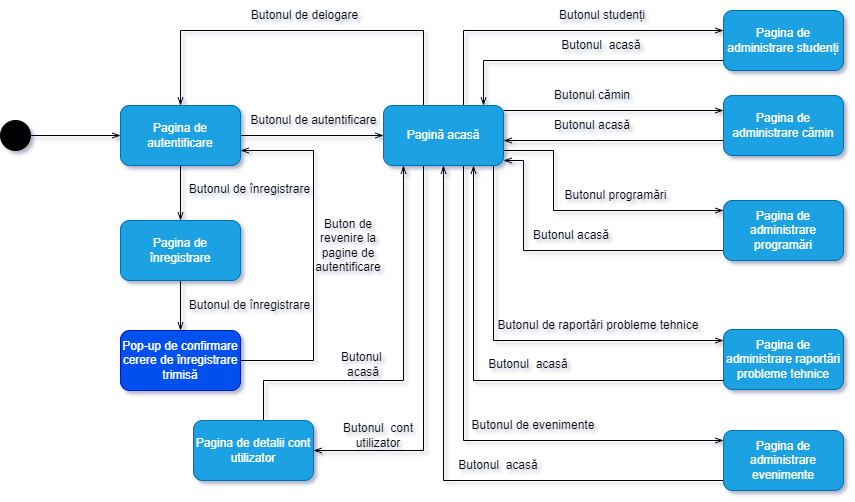

The diagram above was exported from draw.io. Its source (the exported page's mxGraphModel, read from the mxfile embedded in the PNG):
<mxGraphModel dx="2261" dy="780" grid="1" gridSize="10" guides="1" tooltips="1" connect="1" arrows="1" fold="1" page="1" pageScale="1" pageWidth="827" pageHeight="1169" math="0" shadow="0">
  <root>
    <mxCell id="0" />
    <mxCell id="1" parent="0" />
    <mxCell id="2" style="edgeStyle=orthogonalEdgeStyle;rounded=0;orthogonalLoop=1;jettySize=auto;html=1;endArrow=openThin;endFill=0;" edge="1" target="6" parent="1">
      <mxGeometry relative="1" as="geometry">
        <Array as="points">
          <mxPoint x="260" y="870" />
        </Array>
        <mxPoint x="260" y="945" as="sourcePoint" />
      </mxGeometry>
    </mxCell>
    <mxCell id="3" style="edgeStyle=orthogonalEdgeStyle;rounded=0;orthogonalLoop=1;jettySize=auto;html=1;endArrow=openThin;endFill=0;" edge="1" target="8" parent="1">
      <mxGeometry relative="1" as="geometry">
        <Array as="points">
          <mxPoint x="390" y="950" />
          <mxPoint x="390" y="950" />
        </Array>
        <mxPoint x="300" y="949.9999999999998" as="sourcePoint" />
      </mxGeometry>
    </mxCell>
    <mxCell id="4" style="edgeStyle=orthogonalEdgeStyle;rounded=0;orthogonalLoop=1;jettySize=auto;html=1;endArrow=openThin;endFill=0;" edge="1" target="12" parent="1">
      <mxGeometry relative="1" as="geometry">
        <Array as="points">
          <mxPoint x="350" y="990" />
          <mxPoint x="350" y="1050" />
        </Array>
        <mxPoint x="300" y="989.9999999999998" as="sourcePoint" />
      </mxGeometry>
    </mxCell>
    <mxCell id="5" style="edgeStyle=orthogonalEdgeStyle;rounded=0;orthogonalLoop=1;jettySize=auto;html=1;endArrow=openThin;endFill=0;" edge="1" source="6" parent="1">
      <mxGeometry relative="1" as="geometry">
        <Array as="points">
          <mxPoint x="280" y="900" />
        </Array>
        <mxPoint x="280" y="945" as="targetPoint" />
      </mxGeometry>
    </mxCell>
    <mxCell id="6" value="Pagina de administrare studenți" style="rounded=1;whiteSpace=wrap;html=1;fillColor=#1ba1e2;fontColor=#ffffff;strokeColor=#006EAF;" vertex="1" parent="1">
      <mxGeometry x="520" y="850" width="120" height="60" as="geometry" />
    </mxCell>
    <mxCell id="7" style="edgeStyle=orthogonalEdgeStyle;rounded=0;orthogonalLoop=1;jettySize=auto;html=1;endArrow=openThin;endFill=0;" edge="1" source="8" parent="1">
      <mxGeometry relative="1" as="geometry">
        <Array as="points">
          <mxPoint x="390" y="980" />
          <mxPoint x="390" y="980" />
        </Array>
        <mxPoint x="300" y="979.9999999999998" as="targetPoint" />
      </mxGeometry>
    </mxCell>
    <mxCell id="8" value="Pagina de administrare cămin" style="rounded=1;whiteSpace=wrap;html=1;fillColor=#1ba1e2;fontColor=#ffffff;strokeColor=#006EAF;" vertex="1" parent="1">
      <mxGeometry x="520" y="935" width="120" height="60" as="geometry" />
    </mxCell>
    <mxCell id="9" value="Butonul studenți" style="text;html=1;strokeColor=none;fillColor=none;align=center;verticalAlign=middle;whiteSpace=wrap;rounded=0;" vertex="1" parent="1">
      <mxGeometry x="354" y="840" width="90" height="30" as="geometry" />
    </mxCell>
    <mxCell id="10" value="Butonul cămin" style="text;html=1;strokeColor=none;fillColor=none;align=center;verticalAlign=middle;whiteSpace=wrap;rounded=0;" vertex="1" parent="1">
      <mxGeometry x="334" y="920" width="110" height="30" as="geometry" />
    </mxCell>
    <mxCell id="11" style="edgeStyle=orthogonalEdgeStyle;rounded=0;orthogonalLoop=1;jettySize=auto;html=1;endArrow=openThin;endFill=0;" edge="1" source="12" parent="1">
      <mxGeometry relative="1" as="geometry">
        <Array as="points">
          <mxPoint x="320" y="1090" />
          <mxPoint x="320" y="1000" />
        </Array>
        <mxPoint x="300" y="999.9999999999998" as="targetPoint" />
      </mxGeometry>
    </mxCell>
    <mxCell id="12" value="Pagina de administrare programări" style="rounded=1;whiteSpace=wrap;html=1;fillColor=#1ba1e2;fontColor=#ffffff;strokeColor=#006EAF;" vertex="1" parent="1">
      <mxGeometry x="520" y="1040" width="120" height="60" as="geometry" />
    </mxCell>
    <mxCell id="13" value="Butonul programări" style="text;html=1;strokeColor=none;fillColor=none;align=center;verticalAlign=middle;whiteSpace=wrap;rounded=0;" vertex="1" parent="1">
      <mxGeometry x="350" y="1020" width="125" height="30" as="geometry" />
    </mxCell>
    <mxCell id="14" value="Butonul acasă" style="text;html=1;strokeColor=none;fillColor=none;align=center;verticalAlign=middle;whiteSpace=wrap;rounded=0;" vertex="1" parent="1">
      <mxGeometry x="341" y="950" width="96" height="30" as="geometry" />
    </mxCell>
    <mxCell id="15" value="Butonul acasă" style="text;html=1;strokeColor=none;fillColor=none;align=center;verticalAlign=middle;whiteSpace=wrap;rounded=0;" vertex="1" parent="1">
      <mxGeometry x="320" y="1060" width="96" height="30" as="geometry" />
    </mxCell>
    <mxCell id="16" value="Butonul&amp;nbsp; acasă" style="text;html=1;strokeColor=none;fillColor=none;align=center;verticalAlign=middle;whiteSpace=wrap;rounded=0;" vertex="1" parent="1">
      <mxGeometry x="350" y="870" width="96" height="30" as="geometry" />
    </mxCell>
    <mxCell id="17" style="edgeStyle=orthogonalEdgeStyle;rounded=0;orthogonalLoop=1;jettySize=auto;html=1;endArrow=openThin;endFill=0;" edge="1" source="18" target="26" parent="1">
      <mxGeometry relative="1" as="geometry" />
    </mxCell>
    <mxCell id="18" value="" style="ellipse;html=1;fillColor=#000000;" vertex="1" parent="1">
      <mxGeometry x="-203" y="960" width="30" height="30" as="geometry" />
    </mxCell>
    <mxCell id="19" style="edgeStyle=orthogonalEdgeStyle;rounded=0;orthogonalLoop=1;jettySize=auto;html=1;endArrow=openThin;endFill=0;" edge="1" source="23" target="26" parent="1">
      <mxGeometry relative="1" as="geometry">
        <Array as="points">
          <mxPoint x="220" y="870" />
          <mxPoint x="-23" y="870" />
        </Array>
      </mxGeometry>
    </mxCell>
    <mxCell id="20" style="edgeStyle=orthogonalEdgeStyle;rounded=0;orthogonalLoop=1;jettySize=auto;html=1;endArrow=openThin;endFill=0;" edge="1" source="23" target="36" parent="1">
      <mxGeometry relative="1" as="geometry">
        <Array as="points">
          <mxPoint x="220" y="1290" />
        </Array>
      </mxGeometry>
    </mxCell>
    <mxCell id="21" style="edgeStyle=orthogonalEdgeStyle;rounded=0;orthogonalLoop=1;jettySize=auto;html=1;endArrow=openThin;endFill=0;" edge="1" source="23" target="40" parent="1">
      <mxGeometry relative="1" as="geometry">
        <Array as="points">
          <mxPoint x="290" y="1180" />
        </Array>
      </mxGeometry>
    </mxCell>
    <mxCell id="22" style="edgeStyle=orthogonalEdgeStyle;rounded=0;orthogonalLoop=1;jettySize=auto;html=1;endArrow=openThin;endFill=0;" edge="1" source="23" target="42" parent="1">
      <mxGeometry relative="1" as="geometry">
        <Array as="points">
          <mxPoint x="260" y="1280" />
        </Array>
      </mxGeometry>
    </mxCell>
    <mxCell id="23" value="Pagină acasă" style="rounded=1;whiteSpace=wrap;html=1;fillColor=#1ba1e2;fontColor=#ffffff;strokeColor=#006EAF;" vertex="1" parent="1">
      <mxGeometry x="180" y="945" width="120" height="60" as="geometry" />
    </mxCell>
    <mxCell id="24" style="edgeStyle=orthogonalEdgeStyle;rounded=0;orthogonalLoop=1;jettySize=auto;html=1;endArrow=openThin;endFill=0;" edge="1" source="26" target="23" parent="1">
      <mxGeometry relative="1" as="geometry" />
    </mxCell>
    <mxCell id="25" style="edgeStyle=orthogonalEdgeStyle;rounded=0;orthogonalLoop=1;jettySize=auto;html=1;endArrow=openThin;endFill=0;" edge="1" source="26" target="30" parent="1">
      <mxGeometry relative="1" as="geometry" />
    </mxCell>
    <mxCell id="26" value="Pagina de autentificare" style="rounded=1;whiteSpace=wrap;html=1;fillColor=#1ba1e2;fontColor=#ffffff;strokeColor=#006EAF;" vertex="1" parent="1">
      <mxGeometry x="-83" y="945" width="120" height="60" as="geometry" />
    </mxCell>
    <mxCell id="27" value="Butonul de autentificare" style="text;html=1;align=center;verticalAlign=middle;resizable=0;points=[];autosize=1;strokeColor=none;fillColor=none;" vertex="1" parent="1">
      <mxGeometry x="35" y="945" width="150" height="30" as="geometry" />
    </mxCell>
    <mxCell id="28" value="Butonul de delogare" style="text;html=1;align=center;verticalAlign=middle;resizable=0;points=[];autosize=1;strokeColor=none;fillColor=none;" vertex="1" parent="1">
      <mxGeometry x="36" y="840" width="130" height="30" as="geometry" />
    </mxCell>
    <mxCell id="29" style="edgeStyle=orthogonalEdgeStyle;rounded=0;orthogonalLoop=1;jettySize=auto;html=1;endArrow=openThin;endFill=0;" edge="1" source="30" target="33" parent="1">
      <mxGeometry relative="1" as="geometry" />
    </mxCell>
    <mxCell id="30" value="Pagina de înregistrare" style="rounded=1;whiteSpace=wrap;html=1;fillColor=#1ba1e2;fontColor=#ffffff;strokeColor=#006EAF;" vertex="1" parent="1">
      <mxGeometry x="-83" y="1060" width="120" height="60" as="geometry" />
    </mxCell>
    <mxCell id="31" value="Butonul de înregistrare" style="text;html=1;align=center;verticalAlign=middle;resizable=0;points=[];autosize=1;strokeColor=none;fillColor=none;" vertex="1" parent="1">
      <mxGeometry x="-24" y="1014" width="140" height="30" as="geometry" />
    </mxCell>
    <mxCell id="32" style="edgeStyle=orthogonalEdgeStyle;rounded=0;orthogonalLoop=1;jettySize=auto;html=1;endArrow=openThin;endFill=0;" edge="1" source="33" target="26" parent="1">
      <mxGeometry relative="1" as="geometry">
        <Array as="points">
          <mxPoint x="110" y="1200" />
          <mxPoint x="110" y="990" />
        </Array>
      </mxGeometry>
    </mxCell>
    <mxCell id="33" value="Pop-up de confirmare cerere de înregistrare trimisă" style="rounded=1;whiteSpace=wrap;html=1;fillColor=#0050ef;fontColor=#ffffff;strokeColor=#001DBC;" vertex="1" parent="1">
      <mxGeometry x="-83" y="1170" width="120" height="60" as="geometry" />
    </mxCell>
    <mxCell id="34" value="Butonul&amp;nbsp;de înregistrare" style="text;html=1;align=center;verticalAlign=middle;resizable=0;points=[];autosize=1;strokeColor=none;fillColor=none;" vertex="1" parent="1">
      <mxGeometry x="-24" y="1130" width="140" height="30" as="geometry" />
    </mxCell>
    <mxCell id="35" style="edgeStyle=orthogonalEdgeStyle;rounded=0;orthogonalLoop=1;jettySize=auto;html=1;endArrow=openThin;endFill=0;" edge="1" source="36" target="23" parent="1">
      <mxGeometry relative="1" as="geometry">
        <Array as="points">
          <mxPoint x="60" y="1220" />
          <mxPoint x="200" y="1220" />
        </Array>
      </mxGeometry>
    </mxCell>
    <mxCell id="36" value="Pagina de detalii cont utilizator" style="rounded=1;whiteSpace=wrap;html=1;fillColor=#1ba1e2;fontColor=#ffffff;strokeColor=#006EAF;" vertex="1" parent="1">
      <mxGeometry x="-10" y="1260" width="120" height="60" as="geometry" />
    </mxCell>
    <mxCell id="37" value="Butonul&amp;nbsp; cont utilizator" style="text;html=1;strokeColor=none;fillColor=none;align=center;verticalAlign=middle;whiteSpace=wrap;rounded=0;" vertex="1" parent="1">
      <mxGeometry x="130" y="1260" width="90" height="30" as="geometry" />
    </mxCell>
    <mxCell id="38" value="Butonul&amp;nbsp; acasă" style="text;html=1;strokeColor=none;fillColor=none;align=center;verticalAlign=middle;whiteSpace=wrap;rounded=0;" vertex="1" parent="1">
      <mxGeometry x="120" y="1189" width="80" height="30" as="geometry" />
    </mxCell>
    <mxCell id="39" value="Buton de revenire la pagine de autentificare" style="text;html=1;strokeColor=none;fillColor=none;align=center;verticalAlign=middle;whiteSpace=wrap;rounded=0;" vertex="1" parent="1">
      <mxGeometry x="110" y="1030" width="70" height="110" as="geometry" />
    </mxCell>
    <mxCell id="40" value="Pagina de administrare raportări probleme tehnice" style="rounded=1;whiteSpace=wrap;html=1;fillColor=#1ba1e2;fontColor=#ffffff;strokeColor=#006EAF;" vertex="1" parent="1">
      <mxGeometry x="520" y="1169" width="120" height="60" as="geometry" />
    </mxCell>
    <mxCell id="41" style="edgeStyle=orthogonalEdgeStyle;rounded=0;orthogonalLoop=1;jettySize=auto;html=1;endArrow=openThin;endFill=0;" edge="1" source="42" target="23" parent="1">
      <mxGeometry relative="1" as="geometry">
        <Array as="points">
          <mxPoint x="240" y="1320" />
        </Array>
      </mxGeometry>
    </mxCell>
    <mxCell id="42" value="Pagina de administrare evenimente" style="rounded=1;whiteSpace=wrap;html=1;fillColor=#1ba1e2;fontColor=#ffffff;strokeColor=#006EAF;" vertex="1" parent="1">
      <mxGeometry x="520" y="1270" width="120" height="60" as="geometry" />
    </mxCell>
    <mxCell id="43" style="edgeStyle=orthogonalEdgeStyle;rounded=0;orthogonalLoop=1;jettySize=auto;html=1;endArrow=openThin;endFill=0;" edge="1" source="40" target="23" parent="1">
      <mxGeometry relative="1" as="geometry">
        <Array as="points">
          <mxPoint x="270" y="1220" />
        </Array>
      </mxGeometry>
    </mxCell>
    <mxCell id="44" value="Butonul de raportări probleme tehnice" style="text;html=1;strokeColor=none;fillColor=none;align=center;verticalAlign=middle;whiteSpace=wrap;rounded=0;" vertex="1" parent="1">
      <mxGeometry x="290" y="1150" width="210" height="30" as="geometry" />
    </mxCell>
    <mxCell id="45" value="Butonul&amp;nbsp; acasă" style="text;html=1;strokeColor=none;fillColor=none;align=center;verticalAlign=middle;whiteSpace=wrap;rounded=0;" vertex="1" parent="1">
      <mxGeometry x="270" y="1189" width="110" height="30" as="geometry" />
    </mxCell>
    <mxCell id="46" value="Butonul&amp;nbsp; acasă" style="text;html=1;strokeColor=none;fillColor=none;align=center;verticalAlign=middle;whiteSpace=wrap;rounded=0;" vertex="1" parent="1">
      <mxGeometry x="240" y="1290" width="110" height="30" as="geometry" />
    </mxCell>
    <mxCell id="47" value="Butonul de evenimente" style="text;html=1;strokeColor=none;fillColor=none;align=center;verticalAlign=middle;whiteSpace=wrap;rounded=0;" vertex="1" parent="1">
      <mxGeometry x="260" y="1250" width="140" height="30" as="geometry" />
    </mxCell>
  </root>
</mxGraphModel>